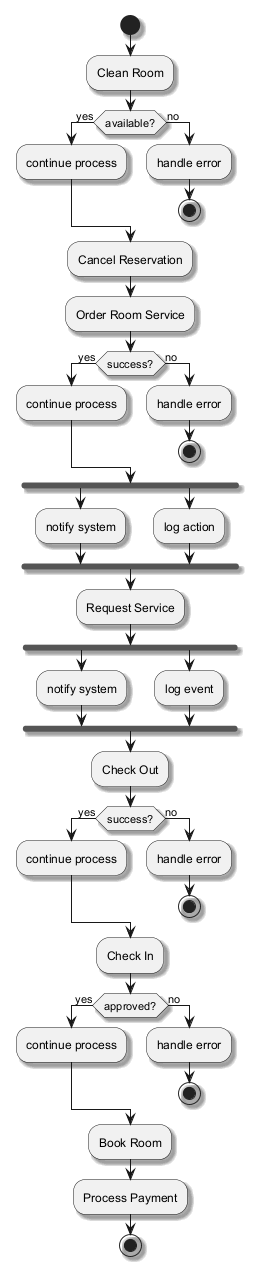

The diagram above was rendered by PlantUML. Its source (embedded in the PNG):
@startuml
skinparam backgroundColor #FFFFFF
skinparam classBackgroundColor #F3E5F5
skinparam classBorderColor #6A1B9A
skinparam shadowing true
start
:Clean Room;
if (available?) then (yes)
:continue process;
else (no)
:handle error;
stop
endif
:Cancel Reservation;
:Order Room Service;
if (success?) then (yes)
:continue process;
else (no)
:handle error;
stop
endif
fork
:notify system;
fork again
:log action;
end fork
:Request Service;
fork
:notify system;
fork again
:log event;
end fork
:Check Out;
if (success?) then (yes)
:continue process;
else (no)
:handle error;
stop
endif
:Check In;
if (approved?) then (yes)
:continue process;
else (no)
:handle error;
stop
endif
:Book Room;
:Process Payment;
stop
@enduml